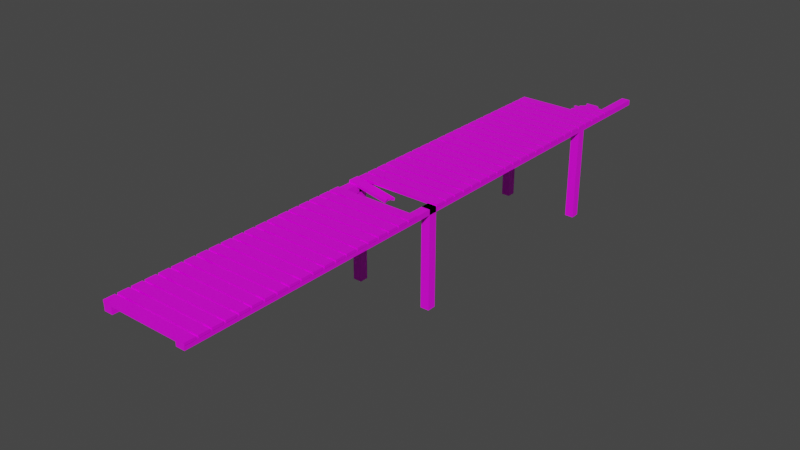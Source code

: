 # Source: pier.blend  (saved by Blender 3.3.6; exported with 4.5.12 LTS)
import bpy
from mathutils import Matrix  # noqa: F401  (used for matrix-valued properties, if any)

bpy.ops.wm.read_factory_settings(use_empty=True)
scene = bpy.context.scene
scene.name = 'Scene'

# ---- collections
col_collection = bpy.data.collections.new('Collection'); scene.collection.children.link(col_collection)

# ---- images (referenced by path relative to the original .blend; pixels are not part of the script)
import os
ASSET_DIR = os.environ.get("B2B_ASSET_DIR", "")  # directory of the original .blend (textures are referenced by path, not embedded)
HERE = os.path.dirname(os.path.abspath(__file__))  # packed textures are extracted next to this script under _unpacked/

def load_image(name, relpath, width, height, colorspace="sRGB"):
    """Load a texture the original file referenced (path relative to the .blend, or extracted next to this script)."""
    p = next((c for c in (os.path.join(HERE, relpath), os.path.join(ASSET_DIR, relpath)) if relpath and os.path.exists(c)), "")
    if p:
        img = bpy.data.images.load(p, check_existing=True)
        img.name = name
    else:  # same state as the original file: an image datablock whose file is absent (Cycles renders it pink)
        img = bpy.data.images.new(name, width, height)
        img.source = "FILE"
        img.filepath = "//" + (relpath or name)
    img.colorspace_settings.name = colorspace
    return img
img_old_wood_png_005 = load_image('Old Wood.png.005', 'Old Wood.png', 1024, 1024, 'sRGB')
img_old_wood_png_006 = load_image('Old Wood.png.006', 'Old Wood.png', 1024, 1024, 'sRGB')
img_old_wood_png_007 = load_image('Old Wood.png.007', 'Old Wood.png', 1024, 1024, 'sRGB')
img_old_wood_png_008 = load_image('Old Wood.png.008', 'Old Wood.png', 1024, 1024, 'sRGB')
img_old_wood_png_009 = load_image('Old Wood.png.009', 'Old Wood.png', 1024, 1024, 'sRGB')
img_old_wood_png_010 = load_image('Old Wood.png.010', 'Old Wood.png', 1024, 1024, 'sRGB')

# ---- materials (node trees are filled in below, after node groups)
mat_material_013 = bpy.data.materials.new('Material.013')
mat_material_013.alpha_threshold = 0.0
mat_material_013.use_transparent_shadow = False
mat_material_013.line_color = (0.0, 0.0, 0.0, 1.0)
mat_material_014 = bpy.data.materials.new('Material.014')
mat_material_014.use_transparent_shadow = False
mat_material_015 = bpy.data.materials.new('Material.015')
mat_material_015.use_transparent_shadow = False
mat_material_016 = bpy.data.materials.new('Material.016')
mat_material_016.use_transparent_shadow = False
mat_material_017 = bpy.data.materials.new('Material.017')
mat_material_017.use_transparent_shadow = False
mat_material_018 = bpy.data.materials.new('Material.018')
mat_material_018.alpha_threshold = 0.0
mat_material_018.use_transparent_shadow = False
mat_material_018.line_color = (0.0, 0.0, 0.0, 1.0)

# ---- material node trees
mat_material_013.use_nodes = True; mat_material_013.node_tree.nodes.clear()
_N = mat_material_013.node_tree.nodes; _L = mat_material_013.node_tree.links
n0 = _N.new('ShaderNodeOutputMaterial'); n0.name = 'Material Output'; n0.location = (300, 300)
n1 = _N.new('ShaderNodeBsdfPrincipled'); n1.name = 'Principled BSDF'; n1.location = (10, 300)
n1.distribution = 'GGX'
n1.subsurface_method = 'RANDOM_WALK_SKIN'
n1.inputs[2].default_value = 0.4
n1.inputs[3].default_value = 1.45
n1.inputs[27].default_value = (0.0, 0.0, 0.0, 1.0)
n1.inputs[28].default_value = 1.0
n2 = _N.new('ShaderNodeTexImage'); n2.name = 'Image Texture'; n2.location = (-280, 280)
n2.image = img_old_wood_png_005
_L.new(n1.outputs[0], n0.inputs[0])
_L.new(n2.outputs[0], n1.inputs[0])
n0.is_active_output = True
mat_material_014.use_nodes = True; mat_material_014.node_tree.nodes.clear()
_N = mat_material_014.node_tree.nodes; _L = mat_material_014.node_tree.links
n0 = _N.new('ShaderNodeBsdfPrincipled'); n0.name = 'Principled BSDF'; n0.location = (10, 300)
n0.distribution = 'GGX'
n0.subsurface_method = 'RANDOM_WALK_SKIN'
n0.inputs[3].default_value = 1.45
n0.inputs[27].default_value = (0.0, 0.0, 0.0, 1.0)
n0.inputs[28].default_value = 1.0
n1 = _N.new('ShaderNodeOutputMaterial'); n1.name = 'Material Output'; n1.location = (300, 300)
n2 = _N.new('ShaderNodeTexImage'); n2.name = 'Image Texture'; n2.location = (-280, 280)
n2.image = img_old_wood_png_006
_L.new(n0.outputs[0], n1.inputs[0])
_L.new(n2.outputs[0], n0.inputs[0])
n1.is_active_output = True
mat_material_015.use_nodes = True; mat_material_015.node_tree.nodes.clear()
_N = mat_material_015.node_tree.nodes; _L = mat_material_015.node_tree.links
n0 = _N.new('ShaderNodeBsdfPrincipled'); n0.name = 'Principled BSDF'; n0.location = (10, 300)
n0.distribution = 'GGX'
n0.subsurface_method = 'RANDOM_WALK_SKIN'
n0.inputs[3].default_value = 1.45
n0.inputs[27].default_value = (0.0, 0.0, 0.0, 1.0)
n0.inputs[28].default_value = 1.0
n1 = _N.new('ShaderNodeOutputMaterial'); n1.name = 'Material Output'; n1.location = (300, 300)
n2 = _N.new('ShaderNodeTexImage'); n2.name = 'Image Texture'; n2.location = (-280, 280)
n2.image = img_old_wood_png_007
_L.new(n0.outputs[0], n1.inputs[0])
_L.new(n2.outputs[0], n0.inputs[0])
n1.is_active_output = True
mat_material_016.use_nodes = True; mat_material_016.node_tree.nodes.clear()
_N = mat_material_016.node_tree.nodes; _L = mat_material_016.node_tree.links
n0 = _N.new('ShaderNodeBsdfPrincipled'); n0.name = 'Principled BSDF'; n0.location = (10, 300)
n0.distribution = 'GGX'
n0.subsurface_method = 'RANDOM_WALK_SKIN'
n0.inputs[3].default_value = 1.45
n0.inputs[27].default_value = (0.0, 0.0, 0.0, 1.0)
n0.inputs[28].default_value = 1.0
n1 = _N.new('ShaderNodeOutputMaterial'); n1.name = 'Material Output'; n1.location = (300, 300)
n2 = _N.new('ShaderNodeTexImage'); n2.name = 'Image Texture'; n2.location = (-280, 280)
n2.image = img_old_wood_png_008
_L.new(n0.outputs[0], n1.inputs[0])
_L.new(n2.outputs[0], n0.inputs[0])
n1.is_active_output = True
mat_material_017.use_nodes = True; mat_material_017.node_tree.nodes.clear()
_N = mat_material_017.node_tree.nodes; _L = mat_material_017.node_tree.links
n0 = _N.new('ShaderNodeBsdfPrincipled'); n0.name = 'Principled BSDF'; n0.location = (10, 300)
n0.distribution = 'GGX'
n0.subsurface_method = 'RANDOM_WALK_SKIN'
n0.inputs[3].default_value = 1.45
n0.inputs[27].default_value = (0.0, 0.0, 0.0, 1.0)
n0.inputs[28].default_value = 1.0
n1 = _N.new('ShaderNodeOutputMaterial'); n1.name = 'Material Output'; n1.location = (300, 300)
n2 = _N.new('ShaderNodeTexImage'); n2.name = 'Image Texture'; n2.location = (-280, 280)
n2.image = img_old_wood_png_009
_L.new(n0.outputs[0], n1.inputs[0])
_L.new(n2.outputs[0], n0.inputs[0])
n1.is_active_output = True
mat_material_018.use_nodes = True; mat_material_018.node_tree.nodes.clear()
_N = mat_material_018.node_tree.nodes; _L = mat_material_018.node_tree.links
n0 = _N.new('ShaderNodeOutputMaterial'); n0.name = 'Material Output'; n0.location = (300, 300)
n1 = _N.new('ShaderNodeBsdfPrincipled'); n1.name = 'Principled BSDF'; n1.location = (10, 300)
n1.distribution = 'GGX'
n1.subsurface_method = 'RANDOM_WALK_SKIN'
n1.inputs[2].default_value = 0.4
n1.inputs[3].default_value = 1.45
n1.inputs[27].default_value = (0.0, 0.0, 0.0, 1.0)
n1.inputs[28].default_value = 1.0
n2 = _N.new('ShaderNodeTexImage'); n2.name = 'Image Texture'; n2.location = (-280, 280)
n2.image = img_old_wood_png_010
_L.new(n1.outputs[0], n0.inputs[0])
_L.new(n2.outputs[0], n1.inputs[0])
n0.is_active_output = True

# ---- world
world_world = bpy.data.worlds.new('World'); scene.world = world_world
world_world.use_nodes = True; world_world.node_tree.nodes.clear()
_N = world_world.node_tree.nodes; _L = world_world.node_tree.links
n0 = _N.new('ShaderNodeOutputWorld'); n0.name = 'World Output'; n0.location = (300, 300)
n1 = _N.new('ShaderNodeBackground'); n1.name = 'Background'; n1.location = (10, 300)
n1.inputs[0].default_value = (0.05088, 0.05088, 0.05088, 1.0)
_L.new(n1.outputs[0], n0.inputs[0])
n0.is_active_output = True
world_world.color = (0.05088, 0.05088, 0.05088)
world_world.use_sun_shadow = False
world_world.sun_shadow_jitter_overblur = 0.0

# ---- meshes
me_cube_013 = bpy.data.meshes.new('Cube.013')
me_cube_013.from_pydata([(1.0, 1.0, 1.0), (1.0, 1.0, -1.0), (1.0, -1.0, 1.0), (1.0, -1.0, -1.0), (-1.0, 1.0, 1.0), (-1.0, 1.0, -1.0), (-1.0, -1.0, 1.0), (-1.0, -1.0, -1.0), (3.4, 1.0, 1.0), (3.4, 1.0, -1.0), (3.4, -1.0, 1.0), (3.4, -1.0, -1.0), (1.4, 1.0, 1.0), (1.4, 1.0, -1.0), (1.4, -1.0, 1.0), (1.4, -1.0, -1.0), (5.8, 1.0, 1.0), (5.8, 1.0, -1.0), (5.8, -1.0, 1.0), (5.8, -1.0, -1.0), (3.8, 1.0, 1.0), (3.8, 1.0, -1.0), (3.8, -1.0, 1.0), (3.8, -1.0, -1.0), (8.2, 1.0, 1.0), (8.2, 1.0, -1.0), (8.2, -1.0, 1.0), (8.2, -1.0, -1.0), (6.2, 1.0, 1.0), (6.2, 1.0, -1.0), (6.2, -1.0, 1.0), (6.2, -1.0, -1.0), (10.6, 1.0, 1.0), (10.6, 1.0, -1.0), (10.6, -1.0, 1.0), (10.6, -1.0, -1.0), (8.6, 1.0, 1.0), (8.6, 1.0, -1.0), (8.6, -1.0, 1.0), (8.6, -1.0, -1.0), (13.0, 1.0, 1.0), (13.0, 1.0, -1.0), (13.0, -1.0, 1.0), (13.0, -1.0, -1.0), (11.0, 1.0, 1.0), (11.0, 1.0, -1.0), (11.0, -1.0, 1.0), (11.0, -1.0, -1.0), (15.4, 1.0, 1.0), (15.4, 1.0, -1.0), (15.4, -1.0, 1.0), (15.4, -1.0, -1.0), (13.4, 1.0, 1.0), (13.4, 1.0, -1.0), (13.4, -1.0, 1.0), (13.4, -1.0, -1.0), (17.8, 1.0, 1.0), (17.8, 1.0, -1.0), (17.8, -1.0, 1.0), (17.8, -1.0, -1.0), (15.8, 1.0, 1.0), (15.8, 1.0, -1.0), (15.8, -1.0, 1.0), (15.8, -1.0, -1.0), (20.2, 1.0, 1.0), (20.2, 1.0, -1.0), (20.2, -1.0, 1.0), (20.2, -1.0, -1.0), (18.2, 1.0, 1.0), (18.2, 1.0, -1.0), (18.2, -1.0, 1.0), (18.2, -1.0, -1.0), (22.6, 1.0, 1.0), (22.6, 1.0, -1.0), (22.6, -1.0, 1.0), (22.6, -1.0, -1.0), (20.6, 1.0, 1.0), (20.6, 1.0, -1.0), (20.6, -1.0, 1.0), (20.6, -1.0, -1.0), (25.0, 1.0, 1.0), (25.0, 1.0, -1.0), (25.0, -1.0, 1.0), (25.0, -1.0, -1.0), (23.0, 1.0, 1.0), (23.0, 1.0, -1.0), (23.0, -1.0, 1.0), (23.0, -1.0, -1.0), (27.4, 1.0, 1.0), (27.4, 1.0, -1.0), (27.4, -1.0, 1.0), (27.4, -1.0, -1.0), (25.4, 1.0, 1.0), (25.4, 1.0, -1.0), (25.4, -1.0, 1.0), (25.4, -1.0, -1.0), (29.8, 1.0, 1.0), (29.8, 1.0, -1.0), (29.8, -1.0, 1.0), (29.8, -1.0, -1.0), (27.8, 1.0, 1.0), (27.8, 1.0, -1.0), (27.8, -1.0, 1.0), (27.8, -1.0, -1.0), (32.2, 1.0, 1.0), (32.2, 1.0, -1.0), (32.2, -1.0, 1.0), (32.2, -1.0, -1.0), (30.2, 1.0, 1.0), (30.2, 1.0, -1.0), (30.2, -1.0, 1.0), (30.2, -1.0, -1.0), (34.6, 1.0, 1.0), (34.6, 1.0, -1.0), (34.6, -1.0, 1.0), (34.6, -1.0, -1.0), (32.6, 1.0, 1.0), (32.6, 1.0, -1.0), (32.6, -1.0, 1.0), (32.6, -1.0, -1.0), (37.0, 1.0, 1.0), (37.0, 1.0, -1.0), (37.0, -1.0, 1.0), (37.0, -1.0, -1.0), (35.0, 1.0, 1.0), (35.0, 1.0, -1.0), (35.0, -1.0, 1.0), (35.0, -1.0, -1.0), (39.4, 1.0, 1.0), (39.4, 1.0, -1.0), (39.4, -1.0, 1.0), (39.4, -1.0, -1.0), (37.4, 1.0, 1.0), (37.4, 1.0, -1.0), (37.4, -1.0, 1.0), (37.4, -1.0, -1.0), (41.8, 1.0, 1.0), (41.8, 1.0, -1.0), (41.8, -1.0, 1.0), (41.8, -1.0, -1.0), (39.8, 1.0, 1.0), (39.8, 1.0, -1.0), (39.8, -1.0, 1.0), (39.8, -1.0, -1.0), (44.2, 1.0, 1.0), (44.2, 1.0, -1.0), (44.2, -1.0, 1.0), (44.2, -1.0, -1.0), (42.2, 1.0, 1.0), (42.2, 1.0, -1.0), (42.2, -1.0, 1.0), (42.2, -1.0, -1.0), (46.6, 1.0, 1.0), (46.6, 1.0, -1.0), (46.6, -1.0, 1.0), (46.6, -1.0, -1.0), (44.6, 1.0, 1.0), (44.6, 1.0, -1.0), (44.6, -1.0, 1.0), (44.6, -1.0, -1.0), (50.91, 0.9864, 1.989), (50.91, 0.9973, 0.02268), (50.91, 0.07203, -5.854), (50.91, 0.06118, -3.889), (51.4, 0.01759, -6.2), (49.4, 0.04718, -3.977), (51.4, 0.006741, -4.234), (49.4, 0.05803, -5.943), (51.4, 0.9864, 1.989), (51.4, 0.9973, 0.02268), (50.43, 0.9864, 1.989), (50.43, 0.9973, 0.02268), (49.4, 0.9864, 1.989), (49.4, 0.9973, 0.02268), (50.43, 0.07518, -3.8), (50.43, 0.08603, -5.765), (53.8, 1.0, 1.0), (53.8, 1.0, -1.0), (53.8, -1.0, 1.0), (53.8, -1.0, -1.0), (51.8, 1.0, 1.0), (51.8, 1.0, -1.0), (51.8, -1.0, 1.0), (51.8, -1.0, -1.0), (56.2, 1.0, 1.0), (56.2, 1.0, -1.0), (56.2, -1.0, 1.0), (56.2, -1.0, -1.0), (54.2, 1.0, 1.0), (54.2, 1.0, -1.0), (54.2, -1.0, 1.0), (54.2, -1.0, -1.0), (58.6, 1.0, 1.0), (58.6, 1.0, -1.0), (58.6, -1.0, 1.0), (58.6, -1.0, -1.0), (56.6, 1.0, 1.0), (56.6, 1.0, -1.0), (56.6, -1.0, 1.0), (56.6, -1.0, -1.0), (61.0, 1.0, 1.0), (61.0, 1.0, -1.0), (61.0, -1.0, 1.0), (61.0, -1.0, -1.0), (59.0, 1.0, 1.0), (59.0, 1.0, -1.0), (59.0, -1.0, 1.0), (59.0, -1.0, -1.0), (63.4, 1.0, 1.0), (63.4, 1.0, -1.0), (63.4, -1.0, 1.0), (63.4, -1.0, -1.0), (61.4, 1.0, 1.0), (61.4, 1.0, -1.0), (61.4, -1.0, 1.0), (61.4, -1.0, -1.0), (65.8, 1.0, 1.0), (65.8, 1.0, -1.0), (65.8, -1.0, 1.0), (65.8, -1.0, -1.0), (63.8, 1.0, 1.0), (63.8, 1.0, -1.0), (63.8, -1.0, 1.0), (63.8, -1.0, -1.0), (68.2, 1.0, 1.0), (68.2, 1.0, -1.0), (68.2, -1.0, 1.0), (68.2, -1.0, -1.0), (66.2, 1.0, 1.0), (66.2, 1.0, -1.0), (66.2, -1.0, 1.0), (66.2, -1.0, -1.0), (70.6, 1.0, 1.0), (70.6, 1.0, -1.0), (70.6, -1.0, 1.0), (70.6, -1.0, -1.0), (68.6, 1.0, 1.0), (68.6, 1.0, -1.0), (68.6, -1.0, 1.0), (68.6, -1.0, -1.0), (73.0, 1.0, 1.0), (73.0, 1.0, -1.0), (73.0, -1.0, 1.0), (73.0, -1.0, -1.0), (71.0, 1.0, 1.0), (71.0, 1.0, -1.0), (71.0, -1.0, 1.0), (71.0, -1.0, -1.0), (75.4, 1.0, 1.0), (75.4, 1.0, -1.0), (75.4, -1.0, 1.0), (75.4, -1.0, -1.0), (73.4, 1.0, 1.0), (73.4, 1.0, -1.0), (73.4, -1.0, 1.0), (73.4, -1.0, -1.0), (77.8, 1.0, 1.0), (77.8, 1.0, -1.0), (77.8, -1.0, 1.0), (77.8, -1.0, -1.0), (75.8, 1.0, 1.0), (75.8, 1.0, -1.0), (75.8, -1.0, 1.0), (75.8, -1.0, -1.0), (80.2, 1.0, 1.0), (80.2, 1.0, -1.0), (80.2, -1.0, 1.0), (80.2, -1.0, -1.0), (78.2, 1.0, 1.0), (78.2, 1.0, -1.0), (78.2, -1.0, 1.0), (78.2, -1.0, -1.0), (82.6, 1.0, 1.0), (82.6, 1.0, -1.0), (82.6, -1.0, 1.0), (82.6, -1.0, -1.0), (80.6, 1.0, 1.0), (80.6, 1.0, -1.0), (80.6, -1.0, 1.0), (80.6, -1.0, -1.0), (85.0, 1.0, 1.0), (85.0, 1.0, -1.0), (85.0, -1.0, 1.0), (85.0, -1.0, -1.0), (83.0, 1.0, 1.0), (83.0, 1.0, -1.0), (83.0, -1.0, 1.0), (83.0, -1.0, -1.0), (87.4, 1.0, 1.0), (87.4, 1.0, -1.0), (87.4, -1.0, 1.0), (87.4, -1.0, -1.0), (85.4, 1.0, 1.0), (85.4, 1.0, -1.0), (85.4, -1.0, 1.0), (85.4, -1.0, -1.0), (89.8, 1.0, 1.0), (89.8, 1.0, -1.0), (89.8, -1.0, 1.0), (89.8, -1.0, -1.0), (87.8, 1.0, 1.0), (87.8, 1.0, -1.0), (87.8, -1.0, 1.0), (87.8, -1.0, -1.0), (92.2, 1.0, 1.0), (92.2, 1.0, -1.0), (92.2, -1.0, 1.0), (92.2, -1.0, -1.0), (90.2, 1.0, 1.0), (90.2, 1.0, -1.0), (90.2, -1.0, 1.0), (90.2, -1.0, -1.0), (94.6, 1.0, 1.0), (94.6, 1.0, -1.0), (94.6, -1.0, 1.0), (94.6, -1.0, -1.0), (92.6, 1.0, 1.0), (92.6, 1.0, -1.0), (92.6, -1.0, 1.0), (92.6, -1.0, -1.0), (97.0, 1.0, 1.0), (97.0, 1.0, -1.0), (97.0, -1.0, 1.0), (97.0, -1.0, -1.0), (95.0, 1.0, 1.0), (95.0, 1.0, -1.0), (95.0, -1.0, 1.0), (95.0, -1.0, -1.0)], [], [(0, 4, 6, 2), (3, 2, 6, 7), (7, 6, 4, 5), (5, 1, 3, 7), (1, 0, 2, 3), (5, 4, 0, 1), (8, 12, 14, 10), (11, 10, 14, 15), (15, 14, 12, 13), (13, 9, 11, 15), (9, 8, 10, 11), (13, 12, 8, 9), (16, 20, 22, 18), (19, 18, 22, 23), (23, 22, 20, 21), (21, 17, 19, 23), (17, 16, 18, 19), (21, 20, 16, 17), (24, 28, 30, 26), (27, 26, 30, 31), (31, 30, 28, 29), (29, 25, 27, 31), (25, 24, 26, 27), (29, 28, 24, 25), (32, 36, 38, 34), (35, 34, 38, 39), (39, 38, 36, 37), (37, 33, 35, 39), (33, 32, 34, 35), (37, 36, 32, 33), (40, 44, 46, 42), (43, 42, 46, 47), (47, 46, 44, 45), (45, 41, 43, 47), (41, 40, 42, 43), (45, 44, 40, 41), (48, 52, 54, 50), (51, 50, 54, 55), (55, 54, 52, 53), (53, 49, 51, 55), (49, 48, 50, 51), (53, 52, 48, 49), (56, 60, 62, 58), (59, 58, 62, 63), (63, 62, 60, 61), (61, 57, 59, 63), (57, 56, 58, 59), (61, 60, 56, 57), (64, 68, 70, 66), (67, 66, 70, 71), (71, 70, 68, 69), (69, 65, 67, 71), (65, 64, 66, 67), (69, 68, 64, 65), (72, 76, 78, 74), (75, 74, 78, 79), (79, 78, 76, 77), (77, 73, 75, 79), (73, 72, 74, 75), (77, 76, 72, 73), (80, 84, 86, 82), (83, 82, 86, 87), (87, 86, 84, 85), (85, 81, 83, 87), (81, 80, 82, 83), (85, 84, 80, 81), (88, 92, 94, 90), (91, 90, 94, 95), (95, 94, 92, 93), (93, 89, 91, 95), (89, 88, 90, 91), (93, 92, 88, 89), (96, 100, 102, 98), (99, 98, 102, 103), (103, 102, 100, 101), (101, 97, 99, 103), (97, 96, 98, 99), (101, 100, 96, 97), (104, 108, 110, 106), (107, 106, 110, 111), (111, 110, 108, 109), (109, 105, 107, 111), (105, 104, 106, 107), (109, 108, 104, 105), (112, 116, 118, 114), (115, 114, 118, 119), (119, 118, 116, 117), (117, 113, 115, 119), (113, 112, 114, 115), (117, 116, 112, 113), (120, 124, 126, 122), (123, 122, 126, 127), (127, 126, 124, 125), (125, 121, 123, 127), (121, 120, 122, 123), (125, 124, 120, 121), (128, 132, 134, 130), (131, 130, 134, 135), (135, 134, 132, 133), (133, 129, 131, 135), (129, 128, 130, 131), (133, 132, 128, 129), (136, 140, 142, 138), (139, 138, 142, 143), (143, 142, 140, 141), (141, 137, 139, 143), (137, 136, 138, 139), (141, 140, 136, 137), (144, 148, 150, 146), (147, 146, 150, 151), (151, 150, 148, 149), (149, 145, 147, 151), (145, 144, 146, 147), (149, 148, 144, 145), (152, 156, 158, 154), (155, 154, 158, 159), (159, 158, 156, 157), (157, 153, 155, 159), (153, 152, 154, 155), (157, 156, 152, 153), (170, 172, 165, 174), (161, 169, 164, 162), (169, 168, 166, 164), (173, 172, 170, 171), (171, 161, 162, 175), (160, 170, 174, 163), (171, 170, 160, 161), (167, 165, 172, 173), (173, 171, 175, 167), (168, 160, 163, 166), (161, 160, 168, 169), (176, 180, 182, 178), (179, 178, 182, 183), (183, 182, 180, 181), (181, 177, 179, 183), (177, 176, 178, 179), (181, 180, 176, 177), (184, 188, 190, 186), (187, 186, 190, 191), (191, 190, 188, 189), (189, 185, 187, 191), (185, 184, 186, 187), (189, 188, 184, 185), (192, 196, 198, 194), (195, 194, 198, 199), (199, 198, 196, 197), (197, 193, 195, 199), (193, 192, 194, 195), (197, 196, 192, 193), (200, 204, 206, 202), (203, 202, 206, 207), (207, 206, 204, 205), (205, 201, 203, 207), (201, 200, 202, 203), (205, 204, 200, 201), (208, 212, 214, 210), (211, 210, 214, 215), (215, 214, 212, 213), (213, 209, 211, 215), (209, 208, 210, 211), (213, 212, 208, 209), (216, 220, 222, 218), (219, 218, 222, 223), (223, 222, 220, 221), (221, 217, 219, 223), (217, 216, 218, 219), (221, 220, 216, 217), (224, 228, 230, 226), (227, 226, 230, 231), (231, 230, 228, 229), (229, 225, 227, 231), (225, 224, 226, 227), (229, 228, 224, 225), (232, 236, 238, 234), (235, 234, 238, 239), (239, 238, 236, 237), (237, 233, 235, 239), (233, 232, 234, 235), (237, 236, 232, 233), (240, 244, 246, 242), (243, 242, 246, 247), (247, 246, 244, 245), (245, 241, 243, 247), (241, 240, 242, 243), (245, 244, 240, 241), (248, 252, 254, 250), (251, 250, 254, 255), (255, 254, 252, 253), (253, 249, 251, 255), (249, 248, 250, 251), (253, 252, 248, 249), (256, 260, 262, 258), (259, 258, 262, 263), (263, 262, 260, 261), (261, 257, 259, 263), (257, 256, 258, 259), (261, 260, 256, 257), (264, 268, 270, 266), (267, 266, 270, 271), (271, 270, 268, 269), (269, 265, 267, 271), (265, 264, 266, 267), (269, 268, 264, 265), (272, 276, 278, 274), (275, 274, 278, 279), (279, 278, 276, 277), (277, 273, 275, 279), (273, 272, 274, 275), (277, 276, 272, 273), (280, 284, 286, 282), (283, 282, 286, 287), (287, 286, 284, 285), (285, 281, 283, 287), (281, 280, 282, 283), (285, 284, 280, 281), (288, 292, 294, 290), (291, 290, 294, 295), (295, 294, 292, 293), (293, 289, 291, 295), (289, 288, 290, 291), (293, 292, 288, 289), (296, 300, 302, 298), (299, 298, 302, 303), (303, 302, 300, 301), (301, 297, 299, 303), (297, 296, 298, 299), (301, 300, 296, 297), (304, 308, 310, 306), (307, 306, 310, 311), (311, 310, 308, 309), (309, 305, 307, 311), (305, 304, 306, 307), (309, 308, 304, 305), (312, 316, 318, 314), (315, 314, 318, 319), (319, 318, 316, 317), (317, 313, 315, 319), (313, 312, 314, 315), (317, 316, 312, 313), (320, 324, 326, 322), (323, 322, 326, 327), (327, 326, 324, 325), (325, 321, 323, 327), (321, 320, 322, 323), (325, 324, 320, 321), (164, 166, 163, 174, 165, 167, 175, 162)])
_uv = me_cube_013.uv_layers.new(name='UVMap')
_uv.uv.foreach_set('vector', [0.5571, 0.5, 0.6712, 0.5, 0.6712, 0.8707, 0.5571, 0.8707, 0.4429, 0.8707, 0.5571, 0.8707, 0.5571, 1.241, 0.4429, 1.241, 0.4429, -0.2413, 0.5571, -0.2413, 0.5571, 0.1293, 0.4429, 0.1293, 0.3288, 0.5, 0.4429, 0.5, 0.4429, 0.8707, 0.3288, 0.8707, 0.4429, 0.5, 0.5571, 0.5, 0.5571, 0.8707, 0.4429, 0.8707, 0.4429, 0.1293, 0.5571, 0.1293, 0.5571, 0.5, 0.4429, 0.5, 0.5571, 0.5, 0.6712, 0.5, 0.6712, 0.8707, 0.5571, 0.8707, 0.4429, 0.8707, 0.5571, 0.8707, 0.5571, 1.241, 0.4429, 1.241, 0.4429, -0.2413, 0.5571, -0.2413, 0.5571, 0.1293, 0.4429, 0.1293, 0.3288, 0.5, 0.4429, 0.5, 0.4429, 0.8707, 0.3288, 0.8707, 0.4429, 0.5, 0.5571, 0.5, 0.5571, 0.8707, 0.4429, 0.8707, 0.4429, 0.1293, 0.5571, 0.1293, 0.5571, 0.5, 0.4429, 0.5, 0.5571, 0.5, 0.6712, 0.5, 0.6712, 0.8707, 0.5571, 0.8707, 0.4429, 0.8707, 0.5571, 0.8707, 0.5571, 1.241, 0.4429, 1.241, 0.4429, -0.2413, 0.5571, -0.2413, 0.5571, 0.1293, 0.4429, 0.1293, 0.3288, 0.5, 0.4429, 0.5, 0.4429, 0.8707, 0.3288, 0.8707, 0.4429, 0.5, 0.5571, 0.5, 0.5571, 0.8707, 0.4429, 0.8707, 0.4429, 0.1293, 0.5571, 0.1293, 0.5571, 0.5, 0.4429, 0.5, 0.5571, 0.5, 0.6712, 0.5, 0.6712, 0.8707, 0.5571, 0.8707, 0.4429, 0.8707, 0.5571, 0.8707, 0.5571, 1.241, 0.4429, 1.241, 0.4429, -0.2413, 0.5571, -0.2413, 0.5571, 0.1293, 0.4429, 0.1293, 0.3288, 0.5, 0.4429, 0.5, 0.4429, 0.8707, 0.3288, 0.8707, 0.4429, 0.5, 0.5571, 0.5, 0.5571, 0.8707, 0.4429, 0.8707, 0.4429, 0.1293, 0.5571, 0.1293, 0.5571, 0.5, 0.4429, 0.5, 0.5571, 0.5, 0.6712, 0.5, 0.6712, 0.8707, 0.5571, 0.8707, 0.4429, 0.8707, 0.5571, 0.8707, 0.5571, 1.241, 0.4429, 1.241, 0.4429, -0.2413, 0.5571, -0.2413, 0.5571, 0.1293, 0.4429, 0.1293, 0.3288, 0.5, 0.4429, 0.5, 0.4429, 0.8707, 0.3288, 0.8707, 0.4429, 0.5, 0.5571, 0.5, 0.5571, 0.8707, 0.4429, 0.8707, 0.4429, 0.1293, 0.5571, 0.1293, 0.5571, 0.5, 0.4429, 0.5, 0.5571, 0.5, 0.6712, 0.5, 0.6712, 0.8707, 0.5571, 0.8707, 0.4429, 0.8707, 0.5571, 0.8707, 0.5571, 1.241, 0.4429, 1.241, 0.4429, -0.2413, 0.5571, -0.2413, 0.5571, 0.1293, 0.4429, 0.1293, 0.3288, 0.5, 0.4429, 0.5, 0.4429, 0.8707, 0.3288, 0.8707, 0.4429, 0.5, 0.5571, 0.5, 0.5571, 0.8707, 0.4429, 0.8707, 0.4429, 0.1293, 0.5571, 0.1293, 0.5571, 0.5, 0.4429, 0.5, 0.5571, 0.5, 0.6712, 0.5, 0.6712, 0.8707, 0.5571, 0.8707, 0.4429, 0.8707, 0.5571, 0.8707, 0.5571, 1.241, 0.4429, 1.241, 0.4429, -0.2413, 0.5571, -0.2413, 0.5571, 0.1293, 0.4429, 0.1293, 0.3288, 0.5, 0.4429, 0.5, 0.4429, 0.8707, 0.3288, 0.8707, 0.4429, 0.5, 0.5571, 0.5, 0.5571, 0.8707, 0.4429, 0.8707, 0.4429, 0.1293, 0.5571, 0.1293, 0.5571, 0.5, 0.4429, 0.5, 0.5571, 0.5, 0.6712, 0.5, 0.6712, 0.8707, 0.5571, 0.8707, 0.4429, 0.8707, 0.5571, 0.8707, 0.5571, 1.241, 0.4429, 1.241, 0.4429, -0.2413, 0.5571, -0.2413, 0.5571, 0.1293, 0.4429, 0.1293, 0.3288, 0.5, 0.4429, 0.5, 0.4429, 0.8707, 0.3288, 0.8707, 0.4429, 0.5, 0.5571, 0.5, 0.5571, 0.8707, 0.4429, 0.8707, 0.4429, 0.1293, 0.5571, 0.1293, 0.5571, 0.5, 0.4429, 0.5, 0.5571, 0.5, 0.6712, 0.5, 0.6712, 0.8707, 0.5571, 0.8707, 0.4429, 0.8707, 0.5571, 0.8707, 0.5571, 1.241, 0.4429, 1.241, 0.4429, -0.2413, 0.5571, -0.2413, 0.5571, 0.1293, 0.4429, 0.1293, 0.3288, 0.5, 0.4429, 0.5, 0.4429, 0.8707, 0.3288, 0.8707, 0.4429, 0.5, 0.5571, 0.5, 0.5571, 0.8707, 0.4429, 0.8707, 0.4429, 0.1293, 0.5571, 0.1293, 0.5571, 0.5, 0.4429, 0.5, 0.5571, 0.5, 0.6712, 0.5, 0.6712, 0.8707, 0.5571, 0.8707, 0.4429, 0.8707, 0.5571, 0.8707, 0.5571, 1.241, 0.4429, 1.241, 0.4429, -0.2413, 0.5571, -0.2413, 0.5571, 0.1293, 0.4429, 0.1293, 0.3288, 0.5, 0.4429, 0.5, 0.4429, 0.8707, 0.3288, 0.8707, 0.4429, 0.5, 0.5571, 0.5, 0.5571, 0.8707, 0.4429, 0.8707, 0.4429, 0.1293, 0.5571, 0.1293, 0.5571, 0.5, 0.4429, 0.5, 0.5571, 0.5, 0.6712, 0.5, 0.6712, 0.8707, 0.5571, 0.8707, 0.4429, 0.8707, 0.5571, 0.8707, 0.5571, 1.241, 0.4429, 1.241, 0.4429, -0.2413, 0.5571, -0.2413, 0.5571, 0.1293, 0.4429, 0.1293, 0.3288, 0.5, 0.4429, 0.5, 0.4429, 0.8707, 0.3288, 0.8707, 0.4429, 0.5, 0.5571, 0.5, 0.5571, 0.8707, 0.4429, 0.8707, 0.4429, 0.1293, 0.5571, 0.1293, 0.5571, 0.5, 0.4429, 0.5, 0.5571, 0.5, 0.6712, 0.5, 0.6712, 0.8707, 0.5571, 0.8707, 0.4429, 0.8707, 0.5571, 0.8707, 0.5571, 1.241, 0.4429, 1.241, 0.4429, -0.2413, 0.5571, -0.2413, 0.5571, 0.1293, 0.4429, 0.1293, 0.3288, 0.5, 0.4429, 0.5, 0.4429, 0.8707, 0.3288, 0.8707, 0.4429, 0.5, 0.5571, 0.5, 0.5571, 0.8707, 0.4429, 0.8707, 0.4429, 0.1293, 0.5571, 0.1293, 0.5571, 0.5, 0.4429, 0.5, 0.5571, 0.5, 0.6712, 0.5, 0.6712, 0.8707, 0.5571, 0.8707, 0.4429, 0.8707, 0.5571, 0.8707, 0.5571, 1.241, 0.4429, 1.241, 0.4429, -0.2413, 0.5571, -0.2413, 0.5571, 0.1293, 0.4429, 0.1293, 0.3288, 0.5, 0.4429, 0.5, 0.4429, 0.8707, 0.3288, 0.8707, 0.4429, 0.5, 0.5571, 0.5, 0.5571, 0.8707, 0.4429, 0.8707, 0.4429, 0.1293, 0.5571, 0.1293, 0.5571, 0.5, 0.4429, 0.5, 0.5571, 0.5, 0.6712, 0.5, 0.6712, 0.8707, 0.5571, 0.8707, 0.4429, 0.8707, 0.5571, 0.8707, 0.5571, 1.241, 0.4429, 1.241, 0.4429, -0.2413, 0.5571, -0.2413, 0.5571, 0.1293, 0.4429, 0.1293, 0.3288, 0.5, 0.4429, 0.5, 0.4429, 0.8707, 0.3288, 0.8707, 0.4429, 0.5, 0.5571, 0.5, 0.5571, 0.8707, 0.4429, 0.8707, 0.4429, 0.1293, 0.5571, 0.1293, 0.5571, 0.5, 0.4429, 0.5, 0.5571, 0.5, 0.6712, 0.5, 0.6712, 0.8707, 0.5571, 0.8707, 0.4429, 0.8707, 0.5571, 0.8707, 0.5571, 1.241, 0.4429, 1.241, 0.4429, -0.2413, 0.5571, -0.2413, 0.5571, 0.1293, 0.4429, 0.1293, 0.3288, 0.5, 0.4429, 0.5, 0.4429, 0.8707, 0.3288, 0.8707, 0.4429, 0.5, 0.5571, 0.5, 0.5571, 0.8707, 0.4429, 0.8707, 0.4429, 0.1293, 0.5571, 0.1293, 0.5571, 0.5, 0.4429, 0.5, 0.5571, 0.5, 0.6712, 0.5, 0.6712, 0.8707, 0.5571, 0.8707, 0.4429, 0.8707, 0.5571, 0.8707, 0.5571, 1.241, 0.4429, 1.241, 0.4429, -0.2413, 0.5571, -0.2413, 0.5571, 0.1293, 0.4429, 0.1293, 0.3288, 0.5, 0.4429, 0.5, 0.4429, 0.8707, 0.3288, 0.8707, 0.4429, 0.5, 0.5571, 0.5, 0.5571, 0.8707, 0.4429, 0.8707, 0.4429, 0.1293, 0.5571, 0.1293, 0.5571, 0.5, 0.4429, 0.5, 0.5571, 0.5, 0.6712, 0.5, 0.6712, 0.8707, 0.5571, 0.8707, 0.4429, 0.8707, 0.5571, 0.8707, 0.5571, 1.241, 0.4429, 1.241, 0.4429, -0.2413, 0.5571, -0.2413, 0.5571, 0.1293, 0.4429, 0.1293, 0.3288, 0.5, 0.4429, 0.5, 0.4429, 0.8707, 0.3288, 0.8707, 0.4429, 0.5, 0.5571, 0.5, 0.5571, 0.8707, 0.4429, 0.8707, 0.4429, 0.1293, 0.5571, 0.1293, 0.5571, 0.5, 0.4429, 0.5, 0.5571, 0.5, 0.6712, 0.5, 0.6712, 0.8707, 0.5571, 0.8707, 0.4429, 0.8707, 0.5571, 0.8707, 0.5571, 1.241, 0.4429, 1.241, 0.4429, -0.2413, 0.5571, -0.2413, 0.5571, 0.1293, 0.4429, 0.1293, 0.3288, 0.5, 0.4429, 0.5, 0.4429, 0.8707, 0.3288, 0.8707, 0.4429, 0.5, 0.5571, 0.5, 0.5571, 0.8707, 0.4429, 0.8707, 0.4429, 0.1293, 0.5571, 0.1293, 0.5571, 0.5, 0.4429, 0.5, 0.5571, 0.5, 0.6712, 0.5, 0.6712, 0.8707, 0.5571, 0.8707, 0.4429, 0.8707, 0.5571, 0.8707, 0.5571, 1.241, 0.4429, 1.241, 0.4429, -0.2413, 0.5571, -0.2413, 0.5571, 0.1293, 0.4429, 0.1293, 0.3288, 0.5, 0.4429, 0.5, 0.4429, 0.8707, 0.3288, 0.8707, 0.4429, 0.5, 0.5571, 0.5, 0.5571, 0.8707, 0.4429, 0.8707, 0.4429, 0.1293, 0.5571, 0.1293, 0.5571, 0.5, 0.4429, 0.5, 0.5571, 0.5, 0.6712, 0.5, 0.6712, 0.8707, 0.5571, 0.8707, 0.4429, 0.8707, 0.5571, 0.8707, 0.5571, 1.241, 0.4429, 1.241, 0.4429, -0.2413, 0.5571, -0.2413, 0.5571, 0.1293, 0.4429, 0.1293, 0.3288, 0.5, 0.4429, 0.5, 0.4429, 0.8707, 0.3288, 0.8707, 0.4429, 0.5, 0.5571, 0.5, 0.5571, 0.8707, 0.4429, 0.8707, 0.4429, 0.1293, 0.5571, 0.1293, 0.5571, 0.5, 0.4429, 0.5, 0.6126, 0.5, 0.6712, 0.5, 0.6712, 0.6771, 0.6126, 0.6771, 0.4152, 0.5, 0.4429, 0.5, 0.4429, 0.6771, 0.4152, 0.6771, 0.4429, 0.5, 0.5571, 0.5, 0.5571, 0.6771, 0.4429, 0.6771, 0.4429, 0.1293, 0.5571, 0.1293, 0.5571, 0.3197, 0.4429, 0.3197, 0.3874, 0.5, 0.4152, 0.5, 0.4152, 0.6771, 0.3874, 0.6771, 0.5848, 0.5, 0.6126, 0.5, 0.6126, 0.6771, 0.5848, 0.6771, 0.4429, 0.3197, 0.5571, 0.3197, 0.5571, 0.4098, 0.4429, 0.4098, 0.4429, -0.04776, 0.5571, -0.04776, 0.5571, 0.1293, 0.4429, 0.1293, 0.3288, 0.5, 0.3874, 0.5, 0.3874, 0.6771, 0.3288, 0.6771, 0.5571, 0.5, 0.5848, 0.5, 0.5848, 0.6771, 0.5571, 0.6771, 0.4429, 0.4098, 0.5571, 0.4098, 0.5571, 0.5, 0.4429, 0.5, 0.5571, 0.5, 0.6712, 0.5, 0.6712, 0.8707, 0.5571, 0.8707, 0.4429, 0.8707, 0.5571, 0.8707, 0.5571, 1.241, 0.4429, 1.241, 0.4429, -0.2413, 0.5571, -0.2413, 0.5571, 0.1293, 0.4429, 0.1293, 0.3288, 0.5, 0.4429, 0.5, 0.4429, 0.8707, 0.3288, 0.8707, 0.4429, 0.5, 0.5571, 0.5, 0.5571, 0.8707, 0.4429, 0.8707, 0.4429, 0.1293, 0.5571, 0.1293, 0.5571, 0.5, 0.4429, 0.5, 0.5571, 0.5, 0.6712, 0.5, 0.6712, 0.8707, 0.5571, 0.8707, 0.4429, 0.8707, 0.5571, 0.8707, 0.5571, 1.241, 0.4429, 1.241, 0.4429, -0.2413, 0.5571, -0.2413, 0.5571, 0.1293, 0.4429, 0.1293, 0.3288, 0.5, 0.4429, 0.5, 0.4429, 0.8707, 0.3288, 0.8707, 0.4429, 0.5, 0.5571, 0.5, 0.5571, 0.8707, 0.4429, 0.8707, 0.4429, 0.1293, 0.5571, 0.1293, 0.5571, 0.5, 0.4429, 0.5, 0.5571, 0.5, 0.6712, 0.5, 0.6712, 0.8707, 0.5571, 0.8707, 0.4429, 0.8707, 0.5571, 0.8707, 0.5571, 1.241, 0.4429, 1.241, 0.4429, -0.2413, 0.5571, -0.2413, 0.5571, 0.1293, 0.4429, 0.1293, 0.3288, 0.5, 0.4429, 0.5, 0.4429, 0.8707, 0.3288, 0.8707, 0.4429, 0.5, 0.5571, 0.5, 0.5571, 0.8707, 0.4429, 0.8707, 0.4429, 0.1293, 0.5571, 0.1293, 0.5571, 0.5, 0.4429, 0.5, 0.5571, 0.5, 0.6712, 0.5, 0.6712, 0.8707, 0.5571, 0.8707, 0.4429, 0.8707, 0.5571, 0.8707, 0.5571, 1.241, 0.4429, 1.241, 0.4429, -0.2413, 0.5571, -0.2413, 0.5571, 0.1293, 0.4429, 0.1293, 0.3288, 0.5, 0.4429, 0.5, 0.4429, 0.8707, 0.3288, 0.8707, 0.4429, 0.5, 0.5571, 0.5, 0.5571, 0.8707, 0.4429, 0.8707, 0.4429, 0.1293, 0.5571, 0.1293, 0.5571, 0.5, 0.4429, 0.5, 0.5571, 0.5, 0.6712, 0.5, 0.6712, 0.8707, 0.5571, 0.8707, 0.4429, 0.8707, 0.5571, 0.8707, 0.5571, 1.241, 0.4429, 1.241, 0.4429, -0.2413, 0.5571, -0.2413, 0.5571, 0.1293, 0.4429, 0.1293, 0.3288, 0.5, 0.4429, 0.5, 0.4429, 0.8707, 0.3288, 0.8707, 0.4429, 0.5, 0.5571, 0.5, 0.5571, 0.8707, 0.4429, 0.8707, 0.4429, 0.1293, 0.5571, 0.1293, 0.5571, 0.5, 0.4429, 0.5, 0.5571, 0.5, 0.6712, 0.5, 0.6712, 0.8707, 0.5571, 0.8707, 0.4429, 0.8707, 0.5571, 0.8707, 0.5571, 1.241, 0.4429, 1.241, 0.4429, -0.2413, 0.5571, -0.2413, 0.5571, 0.1293, 0.4429, 0.1293, 0.3288, 0.5, 0.4429, 0.5, 0.4429, 0.8707, 0.3288, 0.8707, 0.4429, 0.5, 0.5571, 0.5, 0.5571, 0.8707, 0.4429, 0.8707, 0.4429, 0.1293, 0.5571, 0.1293, 0.5571, 0.5, 0.4429, 0.5, 0.5571, 0.5, 0.6712, 0.5, 0.6712, 0.8707, 0.5571, 0.8707, 0.4429, 0.8707, 0.5571, 0.8707, 0.5571, 1.241, 0.4429, 1.241, 0.4429, -0.2413, 0.5571, -0.2413, 0.5571, 0.1293, 0.4429, 0.1293, 0.3288, 0.5, 0.4429, 0.5, 0.4429, 0.8707, 0.3288, 0.8707, 0.4429, 0.5, 0.5571, 0.5, 0.5571, 0.8707, 0.4429, 0.8707, 0.4429, 0.1293, 0.5571, 0.1293, 0.5571, 0.5, 0.4429, 0.5, 0.5571, 0.5, 0.6712, 0.5, 0.6712, 0.8707, 0.5571, 0.8707, 0.4429, 0.8707, 0.5571, 0.8707, 0.5571, 1.241, 0.4429, 1.241, 0.4429, -0.2413, 0.5571, -0.2413, 0.5571, 0.1293, 0.4429, 0.1293, 0.3288, 0.5, 0.4429, 0.5, 0.4429, 0.8707, 0.3288, 0.8707, 0.4429, 0.5, 0.5571, 0.5, 0.5571, 0.8707, 0.4429, 0.8707, 0.4429, 0.1293, 0.5571, 0.1293, 0.5571, 0.5, 0.4429, 0.5, 0.5571, 0.5, 0.6712, 0.5, 0.6712, 0.8707, 0.5571, 0.8707, 0.4429, 0.8707, 0.5571, 0.8707, 0.5571, 1.241, 0.4429, 1.241, 0.4429, -0.2413, 0.5571, -0.2413, 0.5571, 0.1293, 0.4429, 0.1293, 0.3288, 0.5, 0.4429, 0.5, 0.4429, 0.8707, 0.3288, 0.8707, 0.4429, 0.5, 0.5571, 0.5, 0.5571, 0.8707, 0.4429, 0.8707, 0.4429, 0.1293, 0.5571, 0.1293, 0.5571, 0.5, 0.4429, 0.5, 0.5571, 0.5, 0.6712, 0.5, 0.6712, 0.8707, 0.5571, 0.8707, 0.4429, 0.8707, 0.5571, 0.8707, 0.5571, 1.241, 0.4429, 1.241, 0.4429, -0.2413, 0.5571, -0.2413, 0.5571, 0.1293, 0.4429, 0.1293, 0.3288, 0.5, 0.4429, 0.5, 0.4429, 0.8707, 0.3288, 0.8707, 0.4429, 0.5, 0.5571, 0.5, 0.5571, 0.8707, 0.4429, 0.8707, 0.4429, 0.1293, 0.5571, 0.1293, 0.5571, 0.5, 0.4429, 0.5, 0.5571, 0.5, 0.6712, 0.5, 0.6712, 0.8707, 0.5571, 0.8707, 0.4429, 0.8707, 0.5571, 0.8707, 0.5571, 1.241, 0.4429, 1.241, 0.4429, -0.2413, 0.5571, -0.2413, 0.5571, 0.1293, 0.4429, 0.1293, 0.3288, 0.5, 0.4429, 0.5, 0.4429, 0.8707, 0.3288, 0.8707, 0.4429, 0.5, 0.5571, 0.5, 0.5571, 0.8707, 0.4429, 0.8707, 0.4429, 0.1293, 0.5571, 0.1293, 0.5571, 0.5, 0.4429, 0.5, 0.5571, 0.5, 0.6712, 0.5, 0.6712, 0.8707, 0.5571, 0.8707, 0.4429, 0.8707, 0.5571, 0.8707, 0.5571, 1.241, 0.4429, 1.241, 0.4429, -0.2413, 0.5571, -0.2413, 0.5571, 0.1293, 0.4429, 0.1293, 0.3288, 0.5, 0.4429, 0.5, 0.4429, 0.8707, 0.3288, 0.8707, 0.4429, 0.5, 0.5571, 0.5, 0.5571, 0.8707, 0.4429, 0.8707, 0.4429, 0.1293, 0.5571, 0.1293, 0.5571, 0.5, 0.4429, 0.5, 0.5571, 0.5, 0.6712, 0.5, 0.6712, 0.8707, 0.5571, 0.8707, 0.4429, 0.8707, 0.5571, 0.8707, 0.5571, 1.241, 0.4429, 1.241, 0.4429, -0.2413, 0.5571, -0.2413, 0.5571, 0.1293, 0.4429, 0.1293, 0.3288, 0.5, 0.4429, 0.5, 0.4429, 0.8707, 0.3288, 0.8707, 0.4429, 0.5, 0.5571, 0.5, 0.5571, 0.8707, 0.4429, 0.8707, 0.4429, 0.1293, 0.5571, 0.1293, 0.5571, 0.5, 0.4429, 0.5, 0.5571, 0.5, 0.6712, 0.5, 0.6712, 0.8707, 0.5571, 0.8707, 0.4429, 0.8707, 0.5571, 0.8707, 0.5571, 1.241, 0.4429, 1.241, 0.4429, -0.2413, 0.5571, -0.2413, 0.5571, 0.1293, 0.4429, 0.1293, 0.3288, 0.5, 0.4429, 0.5, 0.4429, 0.8707, 0.3288, 0.8707, 0.4429, 0.5, 0.5571, 0.5, 0.5571, 0.8707, 0.4429, 0.8707, 0.4429, 0.1293, 0.5571, 0.1293, 0.5571, 0.5, 0.4429, 0.5, 0.5571, 0.5, 0.6712, 0.5, 0.6712, 0.8707, 0.5571, 0.8707, 0.4429, 0.8707, 0.5571, 0.8707, 0.5571, 1.241, 0.4429, 1.241, 0.4429, -0.2413, 0.5571, -0.2413, 0.5571, 0.1293, 0.4429, 0.1293, 0.3288, 0.5, 0.4429, 0.5, 0.4429, 0.8707, 0.3288, 0.8707, 0.4429, 0.5, 0.5571, 0.5, 0.5571, 0.8707, 0.4429, 0.8707, 0.4429, 0.1293, 0.5571, 0.1293, 0.5571, 0.5, 0.4429, 0.5, 0.5571, 0.5, 0.6712, 0.5, 0.6712, 0.8707, 0.5571, 0.8707, 0.4429, 0.8707, 0.5571, 0.8707, 0.5571, 1.241, 0.4429, 1.241, 0.4429, -0.2413, 0.5571, -0.2413, 0.5571, 0.1293, 0.4429, 0.1293, 0.3288, 0.5, 0.4429, 0.5, 0.4429, 0.8707, 0.3288, 0.8707, 0.4429, 0.5, 0.5571, 0.5, 0.5571, 0.8707, 0.4429, 0.8707, 0.4429, 0.1293, 0.5571, 0.1293, 0.5571, 0.5, 0.4429, 0.5, 0.5571, 0.5, 0.6712, 0.5, 0.6712, 0.8707, 0.5571, 0.8707, 0.4429, 0.8707, 0.5571, 0.8707, 0.5571, 1.241, 0.4429, 1.241, 0.4429, -0.2413, 0.5571, -0.2413, 0.5571, 0.1293, 0.4429, 0.1293, 0.3288, 0.5, 0.4429, 0.5, 0.4429, 0.8707, 0.3288, 0.8707, 0.4429, 0.5, 0.5571, 0.5, 0.5571, 0.8707, 0.4429, 0.8707, 0.4429, 0.1293, 0.5571, 0.1293, 0.5571, 0.5, 0.4429, 0.5, 0.5571, 0.5, 0.6712, 0.5, 0.6712, 0.8707, 0.5571, 0.8707, 0.4429, 0.8707, 0.5571, 0.8707, 0.5571, 1.241, 0.4429, 1.241, 0.4429, -0.2413, 0.5571, -0.2413, 0.5571, 0.1293, 0.4429, 0.1293, 0.3288, 0.5, 0.4429, 0.5, 0.4429, 0.8707, 0.3288, 0.8707, 0.4429, 0.5, 0.5571, 0.5, 0.5571, 0.8707, 0.4429, 0.8707, 0.4429, 0.1293, 0.5571, 0.1293, 0.5571, 0.5, 0.4429, 0.5, 0.5571, 0.5, 0.6712, 0.5, 0.6712, 0.8707, 0.5571, 0.8707, 0.4429, 0.8707, 0.5571, 0.8707, 0.5571, 1.241, 0.4429, 1.241, 0.4429, -0.2413, 0.5571, -0.2413, 0.5571, 0.1293, 0.4429, 0.1293, 0.3288, 0.5, 0.4429, 0.5, 0.4429, 0.8707, 0.3288, 0.8707, 0.4429, 0.5, 0.5571, 0.5, 0.5571, 0.8707, 0.4429, 0.8707, 0.4429, 0.1293, 0.5571, 0.1293, 0.5571, 0.5, 0.4429, 0.5, 0.4429, 0.6771, 0.5571, 0.6771, 0.5848, 0.6771, 0.6126, 0.6771, 0.6712, 0.6771, 0.4429, -0.04776, 0.3874, 0.6771, 0.4152, 0.6771])
me_cube_013.materials.append(mat_material_013)
me_cube_013.use_mirror_vertex_groups = False
me_cube_013.update()
me_cube_014 = bpy.data.meshes.new('Cube.014')
me_cube_014.from_pydata([(-1.0, -1.0, -1.0), (-1.0, -1.0, 1.0), (-1.0, 1.0, -1.0), (-1.0, 1.0, 1.0), (1.0, -1.0, -1.0), (1.0, -1.0, 1.0), (1.0, 1.0, -1.0), (1.0, 1.0, 1.0), (-1.0, -1.0, 0.8358), (-1.0, 1.0, 0.8358), (1.0, 1.0, 0.8358), (1.0, -1.0, 0.8358), (-1.0, -115.6, 0.8358), (-1.0, -115.6, 1.0), (1.0, -115.6, 1.0), (1.0, -115.6, 0.8358), (-1.0, 7.001, 1.0), (1.0, 7.001, 1.0), (-1.0, 7.001, 0.8358), (1.0, 7.001, 0.8358)], [], [(8, 1, 3, 9), (9, 3, 16, 18), (10, 7, 5, 11), (11, 5, 14, 15), (2, 6, 4, 0), (7, 3, 1, 5), (4, 11, 8, 0), (6, 10, 11, 4), (2, 9, 10, 6), (0, 8, 9, 2), (15, 14, 13, 12), (5, 1, 13, 14), (8, 11, 15, 12), (1, 8, 12, 13), (18, 16, 17, 19), (10, 9, 18, 19), (3, 7, 17, 16), (7, 10, 19, 17)])
_uv = me_cube_014.uv_layers.new(name='UVMap')
_uv.uv.foreach_set('vector', [1.522, 0.1036, 1.522, 0.1595, 0.8405, 0.1595, 0.8405, 0.1036, 0.8405, 0.1036, 0.8405, 0.1595, 0.8405, 0.1595, 0.8405, 0.1036, 0.1595, 0.7846, 0.1595, 0.8405, -0.5215, 0.8405, -0.5215, 0.7846, -0.5215, 0.7846, -0.5215, 0.8405, -0.5215, 0.8405, -0.5215, 0.7846, 0.1595, 0.1595, 0.8405, 0.1595, 0.8405, 0.8405, 0.1595, 0.8405, -0.5215, 0.8405, 0.1595, 0.8405, 0.1595, 1.522, -0.5215, 1.522, 0.8405, -0.5215, 0.8405, 0.1036, 0.1595, 0.1036, 0.1595, -0.5215, 0.1595, 0.1595, 0.1595, 0.7846, -0.5215, 0.7846, -0.5215, 0.1595, 0.1595, -0.5215, 0.1595, 0.1036, -0.5215, 0.1036, -0.5215, -0.5215, 1.522, -0.5215, 1.522, 0.1036, 0.8405, 0.1036, 0.8405, -0.5215, 0.8405, 0.1036, 0.8405, 0.1595, 0.1595, 0.1595, 0.1595, 0.1036, -0.5215, 1.522, 0.1595, 1.522, 0.1595, 1.522, -0.5215, 1.522, 0.1595, 0.1036, 0.8405, 0.1036, 0.8405, 0.1036, 0.1595, 0.1036, 1.522, 0.1595, 1.522, 0.1036, 1.522, 0.1036, 1.522, 0.1595, 0.1595, 0.1036, 0.1595, 0.1595, -0.5215, 0.1595, -0.5215, 0.1036, -0.5215, 0.1036, 0.1595, 0.1036, 0.1595, 0.1036, -0.5215, 0.1036, 0.1595, 0.8405, -0.5215, 0.8405, -0.5215, 0.8405, 0.1595, 0.8405, 0.1595, 0.8405, 0.1595, 0.7846, 0.1595, 0.7846, 0.1595, 0.8405])
me_cube_014.materials.append(mat_material_014)
me_cube_014.update()
me_cube_015 = bpy.data.meshes.new('Cube.015')
me_cube_015.from_pydata([(-1.0, -1.0, -1.0), (-1.0, -1.0, 1.0), (-1.0, 1.0, -1.0), (-1.0, 1.0, 1.0), (1.0, -1.0, -1.0), (1.0, -1.0, 1.0), (1.0, 1.0, -1.0), (1.0, 1.0, 1.0), (-1.0, -1.0, 0.8928), (-1.0, 1.0, 0.8928), (1.0, 1.0, 0.8928), (1.0, -1.0, 0.8928), (-1.0, -115.6, 0.8928), (-1.0, -115.6, 1.0), (1.0, -115.6, 1.0), (1.0, -115.6, 0.8928), (-1.0, 21.47, 1.0), (1.0, 21.47, 1.0), (-1.0, 21.47, 0.8928), (1.0, 21.47, 0.8928)], [], [(8, 1, 3, 9), (3, 7, 17, 16), (10, 7, 5, 11), (8, 11, 15, 12), (2, 6, 4, 0), (7, 3, 1, 5), (4, 11, 8, 0), (6, 10, 11, 4), (2, 9, 10, 6), (0, 8, 9, 2), (15, 14, 13, 12), (1, 8, 12, 13), (11, 5, 14, 15), (5, 1, 13, 14), (18, 16, 17, 19), (7, 10, 19, 17), (9, 3, 16, 18), (10, 9, 18, 19)])
_uv = me_cube_015.uv_layers.new(name='UVMap')
_uv.uv.foreach_set('vector', [1.522, 0.123, 1.522, 0.1595, 0.8405, 0.1595, 0.8405, 0.123, 0.1595, 0.8405, -0.5215, 0.8405, -0.5215, 0.8405, 0.1595, 0.8405, 0.1595, 0.804, 0.1595, 0.8405, -0.5215, 0.8405, -0.5215, 0.804, 0.1595, 0.123, 0.8405, 0.123, 0.8405, 0.123, 0.1595, 0.123, 0.1595, 0.1595, 0.8405, 0.1595, 0.8405, 0.8405, 0.1595, 0.8405, -0.5215, 0.8405, 0.1595, 0.8405, 0.1595, 1.522, -0.5215, 1.522, 0.8405, -0.5215, 0.8405, 0.123, 0.1595, 0.123, 0.1595, -0.5215, 0.1595, 0.1595, 0.1595, 0.804, -0.5215, 0.804, -0.5215, 0.1595, 0.1595, -0.5215, 0.1595, 0.123, -0.5215, 0.123, -0.5215, -0.5215, 1.522, -0.5215, 1.522, 0.123, 0.8405, 0.123, 0.8405, -0.5215, 0.8405, 0.123, 0.8405, 0.1595, 0.1595, 0.1595, 0.1595, 0.123, 1.522, 0.1595, 1.522, 0.123, 1.522, 0.123, 1.522, 0.1595, -0.5215, 0.804, -0.5215, 0.8405, -0.5215, 0.8405, -0.5215, 0.804, -0.5215, 1.522, 0.1595, 1.522, 0.1595, 1.522, -0.5215, 1.522, 0.1595, 0.123, 0.1595, 0.1595, -0.5215, 0.1595, -0.5215, 0.123, 0.1595, 0.8405, 0.1595, 0.804, 0.1595, 0.804, 0.1595, 0.8405, 0.8405, 0.123, 0.8405, 0.1595, 0.8405, 0.1595, 0.8405, 0.123, -0.5215, 0.123, 0.1595, 0.123, 0.1595, 0.123, -0.5215, 0.123])
me_cube_015.materials.append(mat_material_015)
me_cube_015.update()
me_cube_016 = bpy.data.meshes.new('Cube.016')
me_cube_016.from_pydata([(-1.0, -1.0, -1.0), (-1.0, -1.0, 1.0), (-1.0, 1.0, -1.0), (-1.0, 1.0, 1.0), (1.0, -1.0, -1.0), (1.0, -1.0, 1.0), (1.0, 1.0, -1.0), (1.0, 1.0, 1.0)], [], [(0, 1, 3, 2), (2, 3, 7, 6), (6, 7, 5, 4), (4, 5, 1, 0), (2, 6, 4, 0), (7, 3, 1, 5)])
_uv = me_cube_016.uv_layers.new(name='UVMap')
_uv.uv.foreach_set('vector', [1.522, -0.5215, 1.522, 0.1595, 0.8405, 0.1595, 0.8405, -0.5215, 0.1595, -0.5215, 0.1595, 0.1595, -0.5215, 0.1595, -0.5215, -0.5215, 0.1595, 0.1595, 0.1595, 0.8405, -0.5215, 0.8405, -0.5215, 0.1595, 0.8405, -0.5215, 0.8405, 0.1595, 0.1595, 0.1595, 0.1595, -0.5215, 0.1595, 0.1595, 0.8405, 0.1595, 0.8405, 0.8405, 0.1595, 0.8405, -0.5215, 0.8405, 0.1595, 0.8405, 0.1595, 1.522, -0.5215, 1.522])
me_cube_016.materials.append(mat_material_016)
me_cube_016.update()
me_cube_017 = bpy.data.meshes.new('Cube.017')
me_cube_017.from_pydata([(-1.0, -1.0, -1.0), (-1.0, -1.0, 1.0), (-1.0, 1.0, -1.0), (-1.0, 1.0, 1.0), (1.0, -1.0, -1.0), (1.0, -1.0, 1.0), (1.0, 1.0, -1.0), (1.0, 1.0, 1.0)], [], [(0, 1, 3, 2), (2, 3, 7, 6), (6, 7, 5, 4), (4, 5, 1, 0), (2, 6, 4, 0), (7, 3, 1, 5)])
_uv = me_cube_017.uv_layers.new(name='UVMap')
_uv.uv.foreach_set('vector', [1.522, -0.5215, 1.522, 0.1595, 0.8405, 0.1595, 0.8405, -0.5215, 0.1595, -0.5215, 0.1595, 0.1595, -0.5215, 0.1595, -0.5215, -0.5215, 0.1595, 0.1595, 0.1595, 0.8405, -0.5215, 0.8405, -0.5215, 0.1595, 0.8405, -0.5215, 0.8405, 0.1595, 0.1595, 0.1595, 0.1595, -0.5215, 0.1595, 0.1595, 0.8405, 0.1595, 0.8405, 0.8405, 0.1595, 0.8405, -0.5215, 0.8405, 0.1595, 0.8405, 0.1595, 1.522, -0.5215, 1.522])
me_cube_017.materials.append(mat_material_017)
me_cube_017.update()
me_cube_018 = bpy.data.meshes.new('Cube.018')
me_cube_018.from_pydata([(99.4, 1.0, 1.0), (99.4, 1.0, -1.0), (99.4, -1.0, 1.0), (99.4, -1.0, -1.0), (97.4, 1.0, 1.0), (97.4, 1.0, -1.0), (97.4, -1.0, 1.0), (97.4, -1.0, -1.0), (101.8, 1.0, 1.0), (101.8, 1.0, -1.0), (101.8, -1.0, 1.0), (101.8, -1.0, -1.0), (99.8, 1.0, 1.0), (99.8, 1.0, -1.0), (99.8, -1.0, 1.0), (99.8, -1.0, -1.0), (104.2, -1.0, 1.0), (104.2, -1.0, -1.0), (103.7, -0.2278, -1.0), (103.7, -1.0, 1.0), (102.2, -1.0, 1.0), (102.2, -1.0, -1.0), (105.1, -0.6946, -1.0), (104.6, -0.6598, -1.0), (106.6, -1.0, 1.0), (106.6, -1.0, -1.0), (105.1, -0.3892, 1.0), (105.1, -1.0, -1.0), (104.6, -1.0, 1.0), (104.6, -1.0, -1.0), (102.2, -0.2658, -1.0), (104.2, -0.2373, 1.0), (102.2, -0.2658, 1.0), (104.2, -0.2373, -1.0), (103.7, -0.2278, 1.0), (103.2, -1.0, 1.0), (103.2, -1.0, -1.0), (103.7, -1.0, -1.0), (103.2, -0.307, -1.0), (103.2, -0.307, 1.0), (104.6, -0.3196, -1.0), (106.6, -0.3703, 1.0), (104.6, -0.3196, 1.0), (106.6, -0.3703, -1.0), (105.1, -0.3892, -1.0), (105.6, -1.0, 1.0), (105.6, -1.0, -1.0), (105.1, -1.0, 1.0), (105.6, -0.4272, -1.0), (105.6, -0.4272, 1.0), (106.6, -0.6503, 1.0), (105.1, -0.6946, 1.0), (104.6, -0.6598, 1.0), (106.6, -0.6503, -1.0), (105.6, -0.7319, -1.0), (105.6, -0.7319, 1.0), (106.1, -1.0, -1.0), (106.1, -0.3987, 1.0), (106.1, -1.0, 1.0), (106.1, -0.3987, -1.0), (106.1, -0.7177, 1.0), (106.1, -0.7177, -1.0), (104.6, -0.8299, -1.0), (105.1, -0.8473, -1.0), (106.6, -0.8645, -1.0), (106.6, -0.8645, 1.0), (105.1, -0.8473, 1.0), (104.6, -0.8299, 1.0), (105.6, -0.8568, -1.0), (105.6, -0.8568, 1.0), (106.1, -0.8497, 1.0), (106.1, -0.8497, -1.0), (104.6, -0.7449, 1.0), (104.6, -0.7449, -1.0), (105.1, -0.771, -1.0), (105.1, -0.771, 1.0), (105.6, -0.7852, -1.0), (105.6, -0.7852, 1.0)], [], [(0, 4, 6, 2), (3, 2, 6, 7), (7, 6, 4, 5), (5, 1, 3, 7), (1, 0, 2, 3), (5, 4, 0, 1), (8, 12, 14, 10), (11, 10, 14, 15), (15, 14, 12, 13), (13, 9, 11, 15), (9, 8, 10, 11), (13, 12, 8, 9), (39, 32, 20, 35), (36, 35, 20, 21), (38, 18, 37, 36), (18, 33, 17, 37), (33, 31, 16, 17), (66, 67, 28, 47), (27, 47, 28, 29), (69, 66, 47, 45), (71, 64, 25, 56), (64, 65, 24, 25), (43, 41, 50, 53), (21, 20, 32, 30), (17, 16, 19, 37), (31, 34, 19, 16), (30, 38, 36, 21), (37, 19, 35, 36), (34, 39, 35, 19), (73, 72, 52, 23), (44, 48, 54, 22), (23, 52, 42, 40), (46, 45, 47, 27), (40, 44, 22, 23), (62, 63, 27, 29), (57, 49, 55, 60), (63, 68, 46, 27), (56, 58, 45, 46), (70, 69, 45, 58), (59, 43, 53, 61), (49, 26, 51, 55), (26, 42, 52, 51), (48, 59, 61, 54), (65, 70, 58, 24), (25, 24, 58, 56), (41, 57, 60, 50), (68, 71, 56, 46), (74, 76, 68, 63), (73, 74, 63, 62), (29, 28, 67, 62), (77, 75, 66, 69), (75, 72, 67, 66), (51, 52, 72, 75), (55, 51, 75, 77), (23, 22, 74, 73), (22, 54, 76, 74), (62, 67, 72, 73)])
_uv = me_cube_018.uv_layers.new(name='UVMap')
_uv.uv.foreach_set('vector', [0.625, 0.5, 0.875, 0.5, 0.875, 0.75, 0.625, 0.75, 0.375, 0.75, 0.625, 0.75, 0.625, 1.0, 0.375, 1.0, 0.375, 0.0, 0.625, 0.0, 0.625, 0.25, 0.375, 0.25, 0.125, 0.5, 0.375, 0.5, 0.375, 0.75, 0.125, 0.75, 0.375, 0.5, 0.625, 0.5, 0.625, 0.75, 0.375, 0.75, 0.375, 0.25, 0.625, 0.25, 0.625, 0.5, 0.375, 0.5, 0.625, 0.5, 0.875, 0.5, 0.875, 0.75, 0.625, 0.75, 0.375, 0.75, 0.625, 0.75, 0.625, 1.0, 0.375, 1.0, 0.375, 0.0, 0.625, 0.0, 0.625, 0.25, 0.375, 0.25, 0.125, 0.5, 0.375, 0.5, 0.375, 0.75, 0.125, 0.75, 0.375, 0.5, 0.625, 0.5, 0.625, 0.75, 0.375, 0.75, 0.375, 0.25, 0.625, 0.25, 0.625, 0.5, 0.375, 0.5, 0.75, 0.6582, 0.875, 0.6582, 0.875, 0.75, 0.75, 0.75, 0.375, 0.875, 0.625, 0.875, 0.625, 1.0, 0.375, 1.0, 0.25, 0.6582, 0.3125, 0.6582, 0.3125, 0.75, 0.25, 0.75, 0.3125, 0.6582, 0.375, 0.6582, 0.375, 0.75, 0.3125, 0.75, 0.375, 0.6582, 0.625, 0.6582, 0.625, 0.75, 0.375, 0.75, 0.8125, 0.7303, 0.875, 0.7303, 0.875, 0.75, 0.8125, 0.75, 0.375, 0.9375, 0.625, 0.9375, 0.625, 1.0, 0.375, 1.0, 0.75, 0.7303, 0.8125, 0.7303, 0.8125, 0.75, 0.75, 0.75, 0.3125, 0.7303, 0.375, 0.7303, 0.375, 0.75, 0.3125, 0.75, 0.375, 0.7303, 0.625, 0.7303, 0.625, 0.75, 0.375, 0.75, 0.375, 0.6713, 0.625, 0.6713, 0.625, 0.7106, 0.375, 0.7106, 0.375, 0.0, 0.625, 0.0, 0.625, 0.09177, 0.375, 0.09177, 0.375, 0.75, 0.625, 0.75, 0.625, 0.8125, 0.375, 0.8125, 0.625, 0.6582, 0.6875, 0.6582, 0.6875, 0.75, 0.625, 0.75, 0.125, 0.6582, 0.25, 0.6582, 0.25, 0.75, 0.125, 0.75, 0.375, 0.8125, 0.625, 0.8125, 0.625, 0.875, 0.375, 0.875, 0.6875, 0.6582, 0.75, 0.6582, 0.75, 0.75, 0.6875, 0.75, 0.375, 0.02952, 0.625, 0.02952, 0.625, 0.03936, 0.375, 0.03936, 0.1875, 0.6713, 0.25, 0.6713, 0.25, 0.7106, 0.1875, 0.7106, 0.375, 0.03936, 0.625, 0.03936, 0.625, 0.07872, 0.375, 0.07872, 0.375, 0.875, 0.625, 0.875, 0.625, 0.9375, 0.375, 0.9375, 0.125, 0.6713, 0.1875, 0.6713, 0.1875, 0.7106, 0.125, 0.7106, 0.125, 0.7303, 0.1875, 0.7303, 0.1875, 0.75, 0.125, 0.75, 0.6875, 0.6713, 0.75, 0.6713, 0.75, 0.7106, 0.6875, 0.7106, 0.1875, 0.7303, 0.25, 0.7303, 0.25, 0.75, 0.1875, 0.75, 0.375, 0.8125, 0.625, 0.8125, 0.625, 0.875, 0.375, 0.875, 0.6875, 0.7303, 0.75, 0.7303, 0.75, 0.75, 0.6875, 0.75, 0.3125, 0.6713, 0.375, 0.6713, 0.375, 0.7106, 0.3125, 0.7106, 0.75, 0.6713, 0.8125, 0.6713, 0.8125, 0.7106, 0.75, 0.7106, 0.8125, 0.6713, 0.875, 0.6713, 0.875, 0.7106, 0.8125, 0.7106, 0.25, 0.6713, 0.3125, 0.6713, 0.3125, 0.7106, 0.25, 0.7106, 0.625, 0.7303, 0.6875, 0.7303, 0.6875, 0.75, 0.625, 0.75, 0.375, 0.75, 0.625, 0.75, 0.625, 0.8125, 0.375, 0.8125, 0.625, 0.6713, 0.6875, 0.6713, 0.6875, 0.7106, 0.625, 0.7106, 0.25, 0.7303, 0.3125, 0.7303, 0.3125, 0.75, 0.25, 0.75, 0.1875, 0.7205, 0.25, 0.7205, 0.25, 0.7303, 0.1875, 0.7303, 0.125, 0.7205, 0.1875, 0.7205, 0.1875, 0.7303, 0.125, 0.7303, 0.375, 0.0, 0.625, 0.0, 0.625, 0.01968, 0.375, 0.01968, 0.75, 0.7205, 0.8125, 0.7205, 0.8125, 0.7303, 0.75, 0.7303, 0.8125, 0.7205, 0.875, 0.7205, 0.875, 0.7303, 0.8125, 0.7303, 0.8125, 0.7106, 0.875, 0.7106, 0.875, 0.7205, 0.8125, 0.7205, 0.75, 0.7106, 0.8125, 0.7106, 0.8125, 0.7205, 0.75, 0.7205, 0.125, 0.7106, 0.1875, 0.7106, 0.1875, 0.7205, 0.125, 0.7205, 0.1875, 0.7106, 0.25, 0.7106, 0.25, 0.7205, 0.1875, 0.7205, 0.375, 0.01968, 0.625, 0.01968, 0.625, 0.02952, 0.375, 0.02952])
me_cube_018.materials.append(mat_material_013)
me_cube_018.use_mirror_vertex_groups = False
me_cube_018.update()
me_cube_019 = bpy.data.meshes.new('Cube.019')
me_cube_019.from_pydata([(-4.507, 0.9877, 1.0), (-4.507, 0.9877, -1.0), (0.7183, -0.9149, 1.0), (0.7183, -0.9149, -1.0), (-6.41, 0.9149, 1.0), (-6.41, 0.9149, -1.0), (-1.184, -0.9877, 1.0), (-1.184, -0.9877, -1.0), (0.5542, 1.0, 1.0), (0.5542, 1.0, -1.0), (-1.446, 1.0, 1.0), (-1.446, 1.0, -1.0), (2.954, -1.0, 1.0), (2.954, -1.0, -1.0), (2.454, -0.2278, -1.0), (2.454, -1.0, 1.0), (0.9542, -1.0, 1.0), (0.9542, -1.0, -1.0), (0.9542, -0.2658, -1.0), (2.954, -0.2373, 1.0), (0.9542, -0.2658, 1.0), (2.954, -0.2373, -1.0), (2.454, -0.2278, 1.0), (1.954, -1.0, 1.0), (1.954, -1.0, -1.0), (2.454, -1.0, -1.0), (1.954, -0.307, -1.0), (1.954, -0.307, 1.0), (-0.4458, 0.007597, -1.0), (-0.4458, 0.007597, 1.0), (-0.4458, 1.0, 1.0), (-0.4458, 1.0, -1.0), (0.5542, 5.364e-07, -1.0), (-1.446, 5.364e-07, 1.0), (0.5542, 4.768e-07, 1.0), (-1.446, 4.768e-07, -1.0)], [], [(0, 4, 6, 2), (3, 2, 6, 7), (7, 6, 4, 5), (5, 1, 3, 7), (1, 0, 2, 3), (5, 4, 0, 1), (35, 33, 10, 11), (31, 30, 8, 9), (27, 20, 16, 23), (24, 23, 16, 17), (26, 14, 25, 24), (14, 21, 13, 25), (21, 19, 12, 13), (17, 16, 20, 18), (13, 12, 15, 25), (19, 22, 15, 12), (18, 26, 24, 17), (25, 15, 23, 24), (22, 27, 23, 15), (30, 10, 33, 29), (9, 8, 34, 32), (31, 9, 32, 28), (8, 30, 29, 34), (11, 10, 30, 31), (11, 31, 28, 35)])
_uv = me_cube_019.uv_layers.new(name='UVMap')
_uv.uv.foreach_set('vector', [0.625, 0.5, 0.875, 0.5, 0.875, 0.75, 0.625, 0.75, 0.375, 0.75, 0.625, 0.75, 0.625, 1.0, 0.375, 1.0, 0.375, 0.0, 0.625, 0.0, 0.625, 0.25, 0.375, 0.25, 0.125, 0.5, 0.375, 0.5, 0.375, 0.75, 0.125, 0.75, 0.375, 0.5, 0.625, 0.5, 0.625, 0.75, 0.375, 0.75, 0.375, 0.25, 0.625, 0.25, 0.625, 0.5, 0.375, 0.5, 0.375, 0.125, 0.625, 0.125, 0.625, 0.25, 0.375, 0.25, 0.375, 0.375, 0.625, 0.375, 0.625, 0.5, 0.375, 0.5, 0.75, 0.6582, 0.875, 0.6582, 0.875, 0.75, 0.75, 0.75, 0.375, 0.875, 0.625, 0.875, 0.625, 1.0, 0.375, 1.0, 0.25, 0.6582, 0.3125, 0.6582, 0.3125, 0.75, 0.25, 0.75, 0.3125, 0.6582, 0.375, 0.6582, 0.375, 0.75, 0.3125, 0.75, 0.375, 0.6582, 0.625, 0.6582, 0.625, 0.75, 0.375, 0.75, 0.375, 0.0, 0.625, 0.0, 0.625, 0.09177, 0.375, 0.09177, 0.375, 0.75, 0.625, 0.75, 0.625, 0.8125, 0.375, 0.8125, 0.625, 0.6582, 0.6875, 0.6582, 0.6875, 0.75, 0.625, 0.75, 0.125, 0.6582, 0.25, 0.6582, 0.25, 0.75, 0.125, 0.75, 0.375, 0.8125, 0.625, 0.8125, 0.625, 0.875, 0.375, 0.875, 0.6875, 0.6582, 0.75, 0.6582, 0.75, 0.75, 0.6875, 0.75, 0.75, 0.5, 0.875, 0.5, 0.875, 0.625, 0.75, 0.625, 0.375, 0.5, 0.625, 0.5, 0.625, 0.625, 0.375, 0.625, 0.25, 0.5, 0.375, 0.5, 0.375, 0.625, 0.25, 0.625, 0.625, 0.5, 0.75, 0.5, 0.75, 0.625, 0.625, 0.625, 0.375, 0.25, 0.625, 0.25, 0.625, 0.375, 0.375, 0.375, 0.125, 0.5, 0.25, 0.5, 0.25, 0.625, 0.125, 0.625])
me_cube_019.materials.append(mat_material_018)
me_cube_019.use_mirror_vertex_groups = False
me_cube_019.update()

# ---- objects
ob_cube_013 = bpy.data.objects.new('Cube.013', me_cube_013)
ob_cube_014 = bpy.data.objects.new('Cube.014', me_cube_014)
ob_cube_015 = bpy.data.objects.new('Cube.015', me_cube_015)
ob_cube_016 = bpy.data.objects.new('Cube.016', me_cube_016)
ob_cube_017 = bpy.data.objects.new('Cube.017', me_cube_017)
ob_cube_001 = bpy.data.objects.new('Cube.001', me_cube_018)
ob_cube_002 = bpy.data.objects.new('Cube.002', me_cube_019)

# ---- transforms, parenting, visibility, modifiers, constraints
ob_cube_013.location = (0.02819, -5.597, 0.8862)
ob_cube_013.rotation_euler = (0.0, -0.0, 1.571)
ob_cube_013.scale = (0.118, 1.0, 0.02948)
ob_cube_013.lock_rotations_4d = False
ob_cube_013.empty_display_type = 'ARROWS'
ob_cube_013.lineart.crease_threshold = 0.0
ob_cube_014.location = (-0.8647, 5.749, -0.2305)
ob_cube_014.scale = (0.09917, 0.09917, 1.116)
ob_cube_015.location = (0.921, 5.749, -0.2305)
ob_cube_015.scale = (0.09917, 0.09917, 1.116)
ob_cube_016.location = (0.921, 0.4007, -0.2305)
ob_cube_016.scale = (0.09917, 0.09917, 1.116)
ob_cube_017.location = (-0.8647, 0.4007, -0.2305)
ob_cube_017.scale = (0.09917, 0.09917, 1.116)
ob_cube_001.location = (0.02819, -5.597, 0.8862)
ob_cube_001.rotation_euler = (0.0, -0.0, 1.571)
ob_cube_001.scale = (0.118, 1.0, 0.02948)
ob_cube_001.lock_rotations_4d = False
ob_cube_001.empty_display_type = 'ARROWS'
ob_cube_001.lineart.crease_threshold = 0.0
ob_cube_002.location = (-0.752, 7.082, 0.2393)
ob_cube_002.rotation_euler = (0.0, -0.0, 1.571)
ob_cube_002.scale = (0.118, 1.0, 0.02948)
ob_cube_002.lock_rotations_4d = False
ob_cube_002.empty_display_type = 'ARROWS'
ob_cube_002.lineart.crease_threshold = 0.0

# ---- collection membership
col_collection.objects.link(ob_cube_013)
col_collection.objects.link(ob_cube_014)
col_collection.objects.link(ob_cube_015)
col_collection.objects.link(ob_cube_016)
col_collection.objects.link(ob_cube_017)
col_collection.objects.link(ob_cube_001)
col_collection.objects.link(ob_cube_002)

# ---- scene / render settings (as saved in the file)
scene.frame_start = 1; scene.frame_end = 250; scene.frame_set(1)
scene.render.engine = 'BLENDER_EEVEE_NEXT'
scene.cycles.sampling_pattern = 'TABULATED_SOBOL'
scene.cycles.use_light_tree = False
scene.view_settings.view_transform = 'Filmic'
bpy.context.view_layer.update()

# ---- added for rendering (the .blend has no active camera and no usable light): camera, sun
cam_auto = bpy.data.cameras.new('AutoCamera')
cam_auto.lens = 50.0
cam_auto.sensor_width = 36.0
cam_auto.clip_end = 1000.0
ob_auto_camera = bpy.data.objects.new('AutoCamera', cam_auto)
scene.collection.objects.link(ob_auto_camera)
ob_auto_camera.location = (12.6482, -14.5307, 10.2075)
ob_auto_camera.rotation_euler = (1.09748, -7.21219e-08, 0.694738)
scene.camera = ob_auto_camera
light_auto_sun = bpy.data.lights.new('AutoSun', 'SUN')
light_auto_sun.energy = 3.0
light_auto_sun.angle = 0.0523599
ob_auto_sun = bpy.data.objects.new('AutoSun', light_auto_sun)
scene.collection.objects.link(ob_auto_sun)
ob_auto_sun.rotation_euler = (0.872665, 0.174533, 0.523599)
bpy.context.view_layer.update()
